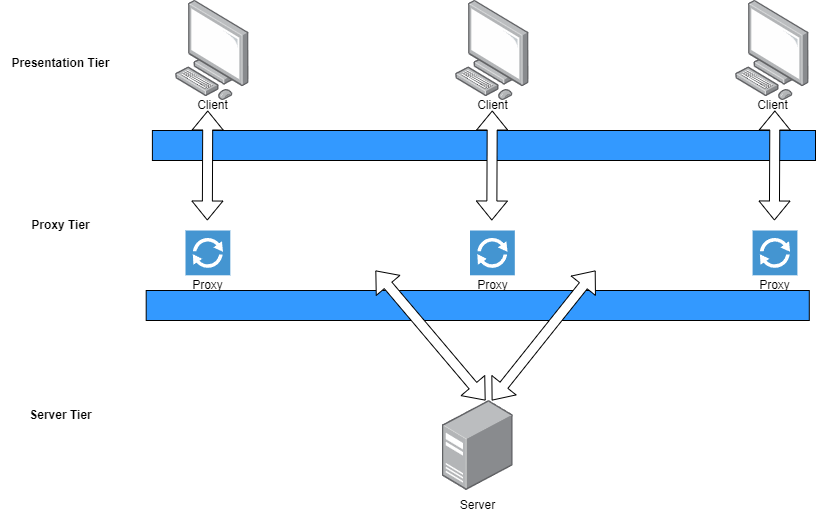

The diagram above was exported from draw.io. Its source (the exported page's mxGraphModel, read from the mxfile embedded in the PNG):
<mxGraphModel dx="1235" dy="684" grid="1" gridSize="10" guides="1" tooltips="1" connect="1" arrows="1" fold="1" page="1" pageScale="1" pageWidth="1100" pageHeight="850" background="none" math="0" shadow="0">
  <root>
    <mxCell id="0" />
    <mxCell id="1" parent="0" />
    <mxCell id="PSes0_nJkehlpFZH4_Ls-1" value="" style="image;points=[];aspect=fixed;html=1;align=center;shadow=0;dashed=0;image=img/lib/allied_telesis/computer_and_terminals/Personal_Computer.svg;" vertex="1" parent="1">
      <mxGeometry x="480" y="100" width="73.79" height="100" as="geometry" />
    </mxCell>
    <mxCell id="PSes0_nJkehlpFZH4_Ls-2" value="" style="image;points=[];aspect=fixed;html=1;align=center;shadow=0;dashed=0;image=img/lib/allied_telesis/computer_and_terminals/Personal_Computer.svg;" vertex="1" parent="1">
      <mxGeometry x="760" y="100" width="73.79" height="100" as="geometry" />
    </mxCell>
    <mxCell id="PSes0_nJkehlpFZH4_Ls-3" value="" style="image;points=[];aspect=fixed;html=1;align=center;shadow=0;dashed=0;image=img/lib/allied_telesis/computer_and_terminals/Personal_Computer.svg;" vertex="1" parent="1">
      <mxGeometry x="200" y="100" width="73.79" height="100" as="geometry" />
    </mxCell>
    <mxCell id="PSes0_nJkehlpFZH4_Ls-4" value="Client" style="text;html=1;align=center;verticalAlign=middle;resizable=0;points=[];autosize=1;strokeColor=none;fillColor=none;" vertex="1" parent="1">
      <mxGeometry x="211.89000000000001" y="190" width="50" height="30" as="geometry" />
    </mxCell>
    <mxCell id="PSes0_nJkehlpFZH4_Ls-5" value="Client" style="text;html=1;align=center;verticalAlign=middle;resizable=0;points=[];autosize=1;strokeColor=none;fillColor=none;" vertex="1" parent="1">
      <mxGeometry x="771.89" y="190" width="50" height="30" as="geometry" />
    </mxCell>
    <mxCell id="PSes0_nJkehlpFZH4_Ls-6" value="Client" style="text;html=1;align=center;verticalAlign=middle;resizable=0;points=[];autosize=1;strokeColor=none;fillColor=none;" vertex="1" parent="1">
      <mxGeometry x="491.89" y="190" width="50" height="30" as="geometry" />
    </mxCell>
    <mxCell id="PSes0_nJkehlpFZH4_Ls-7" value="" style="rounded=0;whiteSpace=wrap;html=1;fillColor=#3399FF;" vertex="1" parent="1">
      <mxGeometry x="176.9" y="230" width="663.1" height="30" as="geometry" />
    </mxCell>
    <mxCell id="PSes0_nJkehlpFZH4_Ls-10" value="" style="shape=flexArrow;endArrow=classic;html=1;rounded=0;startArrow=block;fillColor=default;" edge="1" parent="1">
      <mxGeometry width="50" height="50" relative="1" as="geometry">
        <mxPoint x="516.75" y="210" as="sourcePoint" />
        <mxPoint x="516.3" y="320" as="targetPoint" />
      </mxGeometry>
    </mxCell>
    <mxCell id="PSes0_nJkehlpFZH4_Ls-11" value="&lt;b&gt;Presentation Tier&lt;/b&gt;" style="text;html=1;align=center;verticalAlign=middle;resizable=0;points=[];autosize=1;strokeColor=none;fillColor=none;" vertex="1" parent="1">
      <mxGeometry x="25" y="148" width="120" height="30" as="geometry" />
    </mxCell>
    <mxCell id="PSes0_nJkehlpFZH4_Ls-12" value="" style="pointerEvents=1;shadow=0;dashed=0;html=1;strokeColor=none;fillColor=#4495D1;labelPosition=center;verticalLabelPosition=bottom;verticalAlign=top;align=center;outlineConnect=0;shape=mxgraph.veeam.2d.proxy;" vertex="1" parent="1">
      <mxGeometry x="777.09" y="330" width="44.8" height="44.8" as="geometry" />
    </mxCell>
    <mxCell id="PSes0_nJkehlpFZH4_Ls-13" value="" style="pointerEvents=1;shadow=0;dashed=0;html=1;strokeColor=none;fillColor=#4495D1;labelPosition=center;verticalLabelPosition=bottom;verticalAlign=top;align=center;outlineConnect=0;shape=mxgraph.veeam.2d.proxy;" vertex="1" parent="1">
      <mxGeometry x="210" y="330" width="44.8" height="44.8" as="geometry" />
    </mxCell>
    <mxCell id="PSes0_nJkehlpFZH4_Ls-14" value="" style="pointerEvents=1;shadow=0;dashed=0;html=1;strokeColor=none;fillColor=#4495D1;labelPosition=center;verticalLabelPosition=bottom;verticalAlign=top;align=center;outlineConnect=0;shape=mxgraph.veeam.2d.proxy;" vertex="1" parent="1">
      <mxGeometry x="494.5" y="330" width="44.8" height="44.8" as="geometry" />
    </mxCell>
    <mxCell id="PSes0_nJkehlpFZH4_Ls-15" value="" style="rounded=0;whiteSpace=wrap;html=1;fillColor=#3399FF;" vertex="1" parent="1">
      <mxGeometry x="170.69" y="390" width="663.1" height="30" as="geometry" />
    </mxCell>
    <mxCell id="PSes0_nJkehlpFZH4_Ls-16" value="" style="shape=flexArrow;endArrow=classic;html=1;rounded=0;startArrow=block;fillColor=default;" edge="1" parent="1">
      <mxGeometry width="50" height="50" relative="1" as="geometry">
        <mxPoint x="232.26000000000005" y="210" as="sourcePoint" />
        <mxPoint x="231.81" y="320" as="targetPoint" />
      </mxGeometry>
    </mxCell>
    <mxCell id="PSes0_nJkehlpFZH4_Ls-17" value="" style="shape=flexArrow;endArrow=classic;html=1;rounded=0;startArrow=block;fillColor=default;" edge="1" parent="1">
      <mxGeometry width="50" height="50" relative="1" as="geometry">
        <mxPoint x="799.35" y="210" as="sourcePoint" />
        <mxPoint x="798.9" y="320" as="targetPoint" />
      </mxGeometry>
    </mxCell>
    <mxCell id="PSes0_nJkehlpFZH4_Ls-18" value="&lt;b&gt;Proxy Tier&lt;/b&gt;" style="text;html=1;align=center;verticalAlign=middle;resizable=0;points=[];autosize=1;strokeColor=none;fillColor=none;" vertex="1" parent="1">
      <mxGeometry x="45" y="310" width="80" height="30" as="geometry" />
    </mxCell>
    <mxCell id="PSes0_nJkehlpFZH4_Ls-19" value="" style="image;points=[];aspect=fixed;html=1;align=center;shadow=0;dashed=0;image=img/lib/allied_telesis/computer_and_terminals/Server_Desktop.svg;" vertex="1" parent="1">
      <mxGeometry x="466.74" y="500" width="71" height="90" as="geometry" />
    </mxCell>
    <mxCell id="PSes0_nJkehlpFZH4_Ls-20" value="" style="shape=flexArrow;endArrow=classic;html=1;rounded=0;startArrow=block;fillColor=default;" edge="1" parent="1">
      <mxGeometry width="50" height="50" relative="1" as="geometry">
        <mxPoint x="620" y="370" as="sourcePoint" />
        <mxPoint x="516.3" y="500" as="targetPoint" />
      </mxGeometry>
    </mxCell>
    <mxCell id="PSes0_nJkehlpFZH4_Ls-21" value="" style="shape=flexArrow;endArrow=classic;html=1;rounded=0;startArrow=block;fillColor=default;" edge="1" parent="1">
      <mxGeometry width="50" height="50" relative="1" as="geometry">
        <mxPoint x="400" y="370" as="sourcePoint" />
        <mxPoint x="510" y="500" as="targetPoint" />
      </mxGeometry>
    </mxCell>
    <mxCell id="PSes0_nJkehlpFZH4_Ls-22" value="Proxy" style="text;html=1;align=center;verticalAlign=middle;resizable=0;points=[];autosize=1;strokeColor=none;fillColor=none;" vertex="1" parent="1">
      <mxGeometry x="207.4" y="370" width="50" height="30" as="geometry" />
    </mxCell>
    <mxCell id="PSes0_nJkehlpFZH4_Ls-23" value="Proxy" style="text;html=1;align=center;verticalAlign=middle;resizable=0;points=[];autosize=1;strokeColor=none;fillColor=none;" vertex="1" parent="1">
      <mxGeometry x="491.89" y="370" width="50" height="30" as="geometry" />
    </mxCell>
    <mxCell id="PSes0_nJkehlpFZH4_Ls-24" value="Proxy" style="text;html=1;align=center;verticalAlign=middle;resizable=0;points=[];autosize=1;strokeColor=none;fillColor=none;" vertex="1" parent="1">
      <mxGeometry x="774.49" y="370" width="50" height="30" as="geometry" />
    </mxCell>
    <mxCell id="PSes0_nJkehlpFZH4_Ls-25" value="Server" style="text;html=1;align=center;verticalAlign=middle;resizable=0;points=[];autosize=1;strokeColor=none;fillColor=none;" vertex="1" parent="1">
      <mxGeometry x="472.24" y="590" width="60" height="30" as="geometry" />
    </mxCell>
    <mxCell id="PSes0_nJkehlpFZH4_Ls-26" value="&lt;b&gt;Server Tier&lt;/b&gt;" style="text;html=1;align=center;verticalAlign=middle;resizable=0;points=[];autosize=1;strokeColor=none;fillColor=none;" vertex="1" parent="1">
      <mxGeometry x="40" y="500" width="90" height="30" as="geometry" />
    </mxCell>
  </root>
</mxGraphModel>